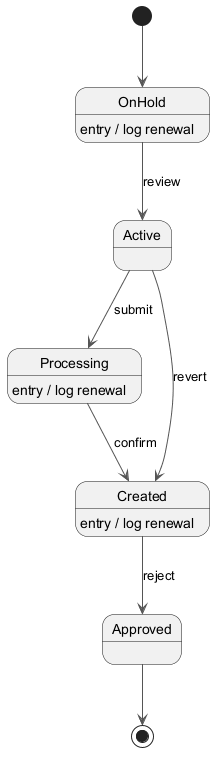

The diagram above was rendered by PlantUML. Its source (embedded in the PNG):
@startuml
skinparam backgroundColor #FFFFFF
skinparam classBackgroundColor #E8F4FA
skinparam classBorderColor #2C7DA0
skinparam ArrowColor #555555
[*] --> OnHold
OnHold --> Active : review
OnHold : entry / log renewal
Active --> Processing : submit
Processing --> Created : confirm
Processing : entry / log renewal
Created --> Approved : reject
Created : entry / log renewal
Active --> Created : revert
Approved --> [*]
@enduml